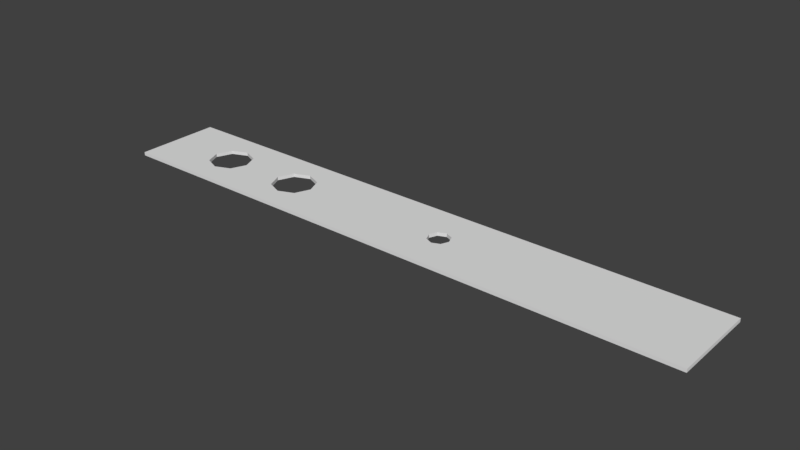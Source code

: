 # Source: Lochstreifen24.blend  (saved by Blender 2.77.0; exported with 4.5.12 LTS)
import bpy
from mathutils import Matrix  # noqa: F401  (used for matrix-valued properties, if any)

bpy.ops.wm.read_factory_settings(use_empty=True)
scene = bpy.context.scene
scene.name = 'Scene'

# ---- collections
col_collection_1 = bpy.data.collections.new('Collection 1'); scene.collection.children.link(col_collection_1)

# ---- world
world_world = bpy.data.worlds.new('World'); scene.world = world_world
world_world.color = (0.05088, 0.05088, 0.05088)
world_world.use_sun_shadow = False
world_world.sun_shadow_jitter_overblur = 0.0
world_world.cycles.sampling_method = 'MANUAL'

# ---- meshes
me_plane = bpy.data.meshes.new('Plane')
me_plane.from_pydata([(-1.0, -1.0, 0.0), (1.0, -1.0, 0.0), (-1.0, 1.0, 0.0), (1.0, 1.0, 0.0), (0.146, 1.0, 0.0), (0.146, -1.0, 0.0), (0.146, -0.25, 0.0), (0.1095, 0.0, 0.0), (0.146, 0.25, 0.0), (0.1825, 0.0, 0.0), (1.0, 0.0, 0.0), (-1.0, 0.0, 0.0), (0.1202, -0.1768, 0.0), (0.1202, 0.1768, 0.0), (0.1718, 0.1768, 0.0), (0.1718, -0.1768, 0.0), (-0.4379, -1.0, 0.0), (-0.4379, 1.0, 0.0), (-0.4895, 0.3535, 0.0), (-0.3649, 0.0, 0.0), (-0.5109, 0.0, 0.0), (-0.4379, 0.5, 0.0), (-0.4379, -0.5, 0.0), (-0.4895, -0.3535, 0.0), (-0.3863, 0.3535, 0.0), (-0.3863, -0.3535, 0.0), (-0.7815, 0.3535, 0.0), (-0.6569, 0.0, 0.0), (-0.8029, 0.0, 0.0), (-0.7299, 0.5, 0.0), (-0.7299, -0.5, 0.0), (-0.7815, -0.3535, 0.0), (-0.6783, 0.3535, 0.0), (-0.6783, -0.3535, 0.0), (-0.7299, 1.0, 0.0), (-0.7299, -1.0, 0.0), (-1.0, -1.0, 0.01), (1.0, -1.0, 0.01), (-1.0, 1.0, 0.01), (1.0, 1.0, 0.01), (0.146, 1.0, 0.01), (0.146, -1.0, 0.01), (0.146, -0.25, 0.01), (0.1095, 0.0, 0.01), (0.146, 0.25, 0.01), (0.1825, 0.0, 0.01), (1.0, 0.0, 0.01), (-1.0, 0.0, 0.01), (0.1202, -0.1768, 0.01), (0.1202, 0.1768, 0.01), (0.1718, 0.1768, 0.01), (0.1718, -0.1768, 0.01), (-0.4379, -1.0, 0.01), (-0.4379, 1.0, 0.01), (-0.4895, 0.3535, 0.01), (-0.3649, 0.0, 0.01), (-0.5109, 0.0, 0.01), (-0.4379, 0.5, 0.01), (-0.4379, -0.5, 0.01), (-0.4895, -0.3535, 0.01), (-0.3863, 0.3535, 0.01), (-0.3863, -0.3535, 0.01), (-0.7815, 0.3535, 0.01), (-0.6569, 0.0, 0.01), (-0.8029, 0.0, 0.01), (-0.7299, 0.5, 0.01), (-0.7299, -0.5, 0.01), (-0.7815, -0.3535, 0.01), (-0.6783, 0.3535, 0.01), (-0.6783, -0.3535, 0.01), (-0.7299, 1.0, 0.01), (-0.7299, -1.0, 0.01)], [], [(7, 12, 6, 5, 16, 22, 25, 19), (13, 7, 19, 24, 21, 17, 4, 8), (16, 35, 30, 33, 27, 20, 23, 22), (17, 21, 18, 20, 27, 32, 29, 34), (5, 6, 15, 9, 10, 1), (10, 9, 14, 8, 4, 3), (11, 2, 34, 29, 26, 28), (11, 28, 31, 30, 35, 0), (43, 55, 61, 58, 52, 41, 42, 48), (49, 44, 40, 53, 57, 60, 55, 43), (52, 58, 59, 56, 63, 69, 66, 71), (53, 70, 65, 68, 63, 56, 54, 57), (41, 37, 46, 45, 51, 42), (46, 39, 40, 44, 50, 45), (47, 64, 62, 65, 70, 38), (47, 36, 71, 66, 67, 64), (14, 9, 45, 50), (33, 30, 66, 69), (4, 17, 53, 40), (20, 18, 54, 56), (29, 32, 68, 65), (16, 5, 41, 52), (30, 31, 67, 66), (23, 20, 56, 59), (27, 33, 69, 63), (25, 22, 58, 61), (1, 10, 46, 37), (26, 29, 65, 62), (21, 24, 60, 57), (6, 12, 48, 42), (34, 2, 38, 70), (11, 0, 36, 47), (22, 23, 59, 58), (7, 13, 49, 43), (0, 35, 71, 36), (10, 3, 39, 46), (19, 25, 61, 55), (8, 14, 50, 44), (17, 34, 70, 53), (18, 21, 57, 54), (9, 15, 51, 45), (5, 1, 37, 41), (35, 16, 52, 71), (15, 6, 42, 51), (28, 26, 62, 64), (2, 11, 47, 38), (3, 4, 40, 39), (24, 19, 55, 60), (12, 7, 43, 48), (32, 27, 63, 68), (13, 8, 44, 49), (31, 28, 64, 67)])
me_plane.use_remesh_preserve_volume = False
me_plane.use_remesh_preserve_attributes = False
me_plane.use_mirror_vertex_groups = False
me_plane.update()

# ---- objects
ob_plane = bpy.data.objects.new('Plane', me_plane)

# ---- transforms, parenting, visibility, modifiers, constraints
ob_plane.location = (0.0, 0.0, 0.0)
ob_plane.scale = (0.87, 0.127, 1.0)
ob_plane.lineart.crease_threshold = 0.0

# ---- collection membership
col_collection_1.objects.link(ob_plane)

# ---- scene / render settings (as saved in the file)
scene.frame_start = 1; scene.frame_end = 250; scene.frame_set(1)
scene.render.engine = 'BLENDER_EEVEE_NEXT'
scene.render.resolution_percentage = 50
scene.render.dither_intensity = 0.0
scene.cycles.use_denoising = False
scene.cycles.samples = 128
scene.cycles.sampling_pattern = 'TABULATED_SOBOL'
scene.cycles.light_sampling_threshold = 0.0
scene.cycles.use_adaptive_sampling = False
scene.cycles.use_light_tree = False
scene.cycles.blur_glossy = 0.0
scene.cycles.sample_clamp_indirect = 0.0
scene.view_settings.view_transform = 'Standard'
bpy.context.view_layer.update()

# ---- added for rendering (the .blend has no active camera and no usable light): camera, sun
cam_auto = bpy.data.cameras.new('AutoCamera')
cam_auto.lens = 50.0
cam_auto.sensor_width = 36.0
cam_auto.clip_end = 1000.0
ob_auto_camera = bpy.data.objects.new('AutoCamera', cam_auto)
scene.collection.objects.link(ob_auto_camera)
ob_auto_camera.location = (1.62698, -1.95238, 1.30658)
ob_auto_camera.rotation_euler = (1.09748, -7.21219e-08, 0.694738)
scene.camera = ob_auto_camera
light_auto_sun = bpy.data.lights.new('AutoSun', 'SUN')
light_auto_sun.energy = 3.0
light_auto_sun.angle = 0.0523599
ob_auto_sun = bpy.data.objects.new('AutoSun', light_auto_sun)
scene.collection.objects.link(ob_auto_sun)
ob_auto_sun.rotation_euler = (0.872665, 0.174533, 0.523599)
bpy.context.view_layer.update()
